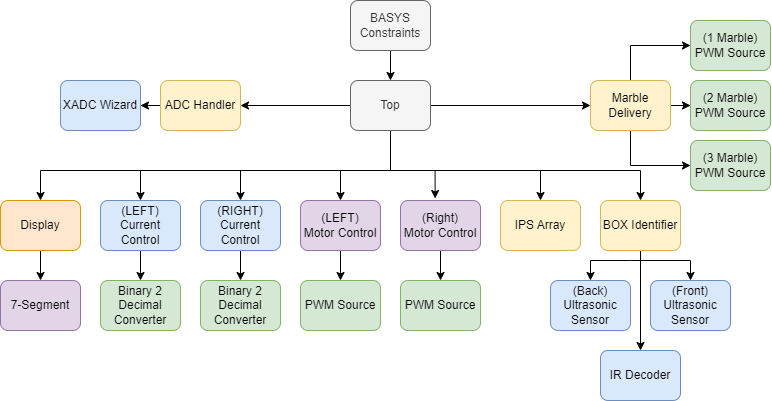

The diagram above was exported from draw.io. Its source (the exported page's mxGraphModel, read from the mxfile embedded in the PNG):
<mxGraphModel dx="1027" dy="2004" grid="1" gridSize="10" guides="1" tooltips="1" connect="1" arrows="1" fold="1" page="1" pageScale="1" pageWidth="850" pageHeight="1100" math="0" shadow="0">
  <root>
    <mxCell id="0" />
    <mxCell id="1" parent="0" />
    <mxCell id="MNC51dngsopZMVFne6Sf-40" style="edgeStyle=orthogonalEdgeStyle;rounded=0;orthogonalLoop=1;jettySize=auto;html=1;entryX=0.5;entryY=0;entryDx=0;entryDy=0;" edge="1" parent="1" source="MNC51dngsopZMVFne6Sf-1" target="MNC51dngsopZMVFne6Sf-2">
      <mxGeometry relative="1" as="geometry">
        <Array as="points">
          <mxPoint x="400" y="130" />
          <mxPoint x="350" y="130" />
        </Array>
      </mxGeometry>
    </mxCell>
    <mxCell id="MNC51dngsopZMVFne6Sf-41" style="edgeStyle=orthogonalEdgeStyle;rounded=0;orthogonalLoop=1;jettySize=auto;html=1;entryX=0.433;entryY=-0.04;entryDx=0;entryDy=0;entryPerimeter=0;" edge="1" parent="1" source="MNC51dngsopZMVFne6Sf-1" target="MNC51dngsopZMVFne6Sf-3">
      <mxGeometry relative="1" as="geometry">
        <Array as="points">
          <mxPoint x="400" y="130" />
          <mxPoint x="445" y="130" />
        </Array>
      </mxGeometry>
    </mxCell>
    <mxCell id="MNC51dngsopZMVFne6Sf-43" style="edgeStyle=orthogonalEdgeStyle;rounded=0;orthogonalLoop=1;jettySize=auto;html=1;entryX=0.5;entryY=0;entryDx=0;entryDy=0;" edge="1" parent="1" source="MNC51dngsopZMVFne6Sf-1" target="MNC51dngsopZMVFne6Sf-4">
      <mxGeometry relative="1" as="geometry">
        <Array as="points">
          <mxPoint x="400" y="130" />
          <mxPoint x="550" y="130" />
        </Array>
      </mxGeometry>
    </mxCell>
    <mxCell id="MNC51dngsopZMVFne6Sf-44" style="edgeStyle=orthogonalEdgeStyle;rounded=0;orthogonalLoop=1;jettySize=auto;html=1;entryX=0.5;entryY=0;entryDx=0;entryDy=0;" edge="1" parent="1" source="MNC51dngsopZMVFne6Sf-1" target="MNC51dngsopZMVFne6Sf-11">
      <mxGeometry relative="1" as="geometry">
        <Array as="points">
          <mxPoint x="400" y="130" />
          <mxPoint x="250" y="130" />
        </Array>
      </mxGeometry>
    </mxCell>
    <mxCell id="MNC51dngsopZMVFne6Sf-45" style="edgeStyle=orthogonalEdgeStyle;rounded=0;orthogonalLoop=1;jettySize=auto;html=1;entryX=0.5;entryY=0;entryDx=0;entryDy=0;" edge="1" parent="1" source="MNC51dngsopZMVFne6Sf-1" target="MNC51dngsopZMVFne6Sf-10">
      <mxGeometry relative="1" as="geometry">
        <Array as="points">
          <mxPoint x="400" y="130" />
          <mxPoint x="150" y="130" />
        </Array>
      </mxGeometry>
    </mxCell>
    <mxCell id="MNC51dngsopZMVFne6Sf-46" style="edgeStyle=orthogonalEdgeStyle;rounded=0;orthogonalLoop=1;jettySize=auto;html=1;entryX=0.5;entryY=0;entryDx=0;entryDy=0;" edge="1" parent="1" source="MNC51dngsopZMVFne6Sf-1" target="MNC51dngsopZMVFne6Sf-5">
      <mxGeometry relative="1" as="geometry">
        <Array as="points">
          <mxPoint x="400" y="130" />
          <mxPoint x="650" y="130" />
        </Array>
      </mxGeometry>
    </mxCell>
    <mxCell id="MNC51dngsopZMVFne6Sf-47" style="edgeStyle=orthogonalEdgeStyle;rounded=0;orthogonalLoop=1;jettySize=auto;html=1;entryX=0.5;entryY=0;entryDx=0;entryDy=0;" edge="1" parent="1" source="MNC51dngsopZMVFne6Sf-1" target="MNC51dngsopZMVFne6Sf-14">
      <mxGeometry relative="1" as="geometry">
        <Array as="points">
          <mxPoint x="400" y="130" />
          <mxPoint x="50" y="130" />
        </Array>
      </mxGeometry>
    </mxCell>
    <mxCell id="MNC51dngsopZMVFne6Sf-48" style="edgeStyle=orthogonalEdgeStyle;rounded=0;orthogonalLoop=1;jettySize=auto;html=1;entryX=1;entryY=0.5;entryDx=0;entryDy=0;" edge="1" parent="1" source="MNC51dngsopZMVFne6Sf-1" target="MNC51dngsopZMVFne6Sf-9">
      <mxGeometry relative="1" as="geometry" />
    </mxCell>
    <mxCell id="MNC51dngsopZMVFne6Sf-49" style="edgeStyle=orthogonalEdgeStyle;rounded=0;orthogonalLoop=1;jettySize=auto;html=1;entryX=0;entryY=0.5;entryDx=0;entryDy=0;" edge="1" parent="1" source="MNC51dngsopZMVFne6Sf-1" target="MNC51dngsopZMVFne6Sf-32">
      <mxGeometry relative="1" as="geometry" />
    </mxCell>
    <mxCell id="MNC51dngsopZMVFne6Sf-1" value="Top" style="rounded=1;whiteSpace=wrap;html=1;fillColor=#f5f5f5;strokeColor=#666666;fontColor=#333333;" vertex="1" parent="1">
      <mxGeometry x="360" y="40" width="80" height="50" as="geometry" />
    </mxCell>
    <mxCell id="MNC51dngsopZMVFne6Sf-19" style="edgeStyle=orthogonalEdgeStyle;rounded=0;orthogonalLoop=1;jettySize=auto;html=1;entryX=0.5;entryY=0;entryDx=0;entryDy=0;" edge="1" parent="1" source="MNC51dngsopZMVFne6Sf-2" target="MNC51dngsopZMVFne6Sf-16">
      <mxGeometry relative="1" as="geometry" />
    </mxCell>
    <mxCell id="MNC51dngsopZMVFne6Sf-2" value="(LEFT)&lt;br&gt;Motor Control" style="rounded=1;whiteSpace=wrap;html=1;fillColor=#e1d5e7;strokeColor=#9673a6;" vertex="1" parent="1">
      <mxGeometry x="310" y="160" width="80" height="50" as="geometry" />
    </mxCell>
    <mxCell id="MNC51dngsopZMVFne6Sf-20" style="edgeStyle=orthogonalEdgeStyle;rounded=0;orthogonalLoop=1;jettySize=auto;html=1;entryX=0.5;entryY=0;entryDx=0;entryDy=0;" edge="1" parent="1" source="MNC51dngsopZMVFne6Sf-3" target="MNC51dngsopZMVFne6Sf-18">
      <mxGeometry relative="1" as="geometry" />
    </mxCell>
    <mxCell id="MNC51dngsopZMVFne6Sf-3" value="(Right)&lt;br&gt;Motor Control" style="rounded=1;whiteSpace=wrap;html=1;fillColor=#e1d5e7;strokeColor=#9673a6;" vertex="1" parent="1">
      <mxGeometry x="410" y="160" width="80" height="50" as="geometry" />
    </mxCell>
    <mxCell id="MNC51dngsopZMVFne6Sf-4" value="IPS Array" style="rounded=1;whiteSpace=wrap;html=1;fillColor=#fff2cc;strokeColor=#d6b656;" vertex="1" parent="1">
      <mxGeometry x="510" y="160" width="80" height="50" as="geometry" />
    </mxCell>
    <mxCell id="MNC51dngsopZMVFne6Sf-27" style="edgeStyle=orthogonalEdgeStyle;rounded=0;orthogonalLoop=1;jettySize=auto;html=1;entryX=0.5;entryY=0;entryDx=0;entryDy=0;" edge="1" parent="1" source="MNC51dngsopZMVFne6Sf-5" target="MNC51dngsopZMVFne6Sf-7">
      <mxGeometry relative="1" as="geometry">
        <Array as="points">
          <mxPoint x="650" y="220" />
          <mxPoint x="700" y="220" />
        </Array>
      </mxGeometry>
    </mxCell>
    <mxCell id="MNC51dngsopZMVFne6Sf-30" style="edgeStyle=orthogonalEdgeStyle;rounded=0;orthogonalLoop=1;jettySize=auto;html=1;exitX=0.5;exitY=1;exitDx=0;exitDy=0;entryX=0.5;entryY=0;entryDx=0;entryDy=0;" edge="1" parent="1" source="MNC51dngsopZMVFne6Sf-5" target="MNC51dngsopZMVFne6Sf-6">
      <mxGeometry relative="1" as="geometry" />
    </mxCell>
    <mxCell id="MNC51dngsopZMVFne6Sf-31" style="edgeStyle=orthogonalEdgeStyle;rounded=0;orthogonalLoop=1;jettySize=auto;html=1;exitX=0.5;exitY=1;exitDx=0;exitDy=0;entryX=0.5;entryY=0;entryDx=0;entryDy=0;" edge="1" parent="1" source="MNC51dngsopZMVFne6Sf-5" target="MNC51dngsopZMVFne6Sf-8">
      <mxGeometry relative="1" as="geometry">
        <Array as="points">
          <mxPoint x="640" y="220" />
          <mxPoint x="580" y="220" />
        </Array>
      </mxGeometry>
    </mxCell>
    <mxCell id="MNC51dngsopZMVFne6Sf-5" value="BOX Identifier" style="rounded=1;whiteSpace=wrap;html=1;fillColor=#fff2cc;strokeColor=#d6b656;" vertex="1" parent="1">
      <mxGeometry x="610" y="160" width="80" height="50" as="geometry" />
    </mxCell>
    <mxCell id="MNC51dngsopZMVFne6Sf-6" value="IR Decoder" style="rounded=1;whiteSpace=wrap;html=1;fillColor=#dae8fc;strokeColor=#6c8ebf;" vertex="1" parent="1">
      <mxGeometry x="610" y="310" width="80" height="50" as="geometry" />
    </mxCell>
    <mxCell id="MNC51dngsopZMVFne6Sf-7" value="(Front)&lt;br&gt;Ultrasonic Sensor" style="rounded=1;whiteSpace=wrap;html=1;fillColor=#dae8fc;strokeColor=#6c8ebf;" vertex="1" parent="1">
      <mxGeometry x="660" y="240" width="80" height="50" as="geometry" />
    </mxCell>
    <mxCell id="MNC51dngsopZMVFne6Sf-24" style="edgeStyle=orthogonalEdgeStyle;rounded=0;orthogonalLoop=1;jettySize=auto;html=1;entryX=1;entryY=0.5;entryDx=0;entryDy=0;" edge="1" parent="1" source="MNC51dngsopZMVFne6Sf-9" target="MNC51dngsopZMVFne6Sf-23">
      <mxGeometry relative="1" as="geometry" />
    </mxCell>
    <mxCell id="MNC51dngsopZMVFne6Sf-9" value="ADC Handler" style="rounded=1;whiteSpace=wrap;html=1;fillColor=#fff2cc;strokeColor=#d6b656;" vertex="1" parent="1">
      <mxGeometry x="170" y="40" width="80" height="50" as="geometry" />
    </mxCell>
    <mxCell id="MNC51dngsopZMVFne6Sf-22" style="edgeStyle=orthogonalEdgeStyle;rounded=0;orthogonalLoop=1;jettySize=auto;html=1;entryX=0.5;entryY=0;entryDx=0;entryDy=0;" edge="1" parent="1" source="MNC51dngsopZMVFne6Sf-10" target="MNC51dngsopZMVFne6Sf-12">
      <mxGeometry relative="1" as="geometry" />
    </mxCell>
    <mxCell id="MNC51dngsopZMVFne6Sf-10" value="(LEFT)&lt;br&gt;Current Control" style="rounded=1;whiteSpace=wrap;html=1;fillColor=#dae8fc;strokeColor=#6c8ebf;" vertex="1" parent="1">
      <mxGeometry x="110" y="160" width="80" height="50" as="geometry" />
    </mxCell>
    <mxCell id="MNC51dngsopZMVFne6Sf-21" style="edgeStyle=orthogonalEdgeStyle;rounded=0;orthogonalLoop=1;jettySize=auto;html=1;entryX=0.5;entryY=0;entryDx=0;entryDy=0;" edge="1" parent="1" source="MNC51dngsopZMVFne6Sf-11" target="MNC51dngsopZMVFne6Sf-13">
      <mxGeometry relative="1" as="geometry" />
    </mxCell>
    <mxCell id="MNC51dngsopZMVFne6Sf-11" value="(RIGHT)&lt;br&gt;Current Control" style="rounded=1;whiteSpace=wrap;html=1;fillColor=#dae8fc;strokeColor=#6c8ebf;" vertex="1" parent="1">
      <mxGeometry x="210" y="160" width="80" height="50" as="geometry" />
    </mxCell>
    <mxCell id="MNC51dngsopZMVFne6Sf-12" value="Binary 2 Decimal Converter" style="rounded=1;whiteSpace=wrap;html=1;fillColor=#d5e8d4;strokeColor=#82b366;" vertex="1" parent="1">
      <mxGeometry x="110" y="240" width="80" height="50" as="geometry" />
    </mxCell>
    <mxCell id="MNC51dngsopZMVFne6Sf-13" value="Binary 2 Decimal Converter" style="rounded=1;whiteSpace=wrap;html=1;fillColor=#d5e8d4;strokeColor=#82b366;" vertex="1" parent="1">
      <mxGeometry x="210" y="240" width="80" height="50" as="geometry" />
    </mxCell>
    <mxCell id="MNC51dngsopZMVFne6Sf-25" style="edgeStyle=orthogonalEdgeStyle;rounded=0;orthogonalLoop=1;jettySize=auto;html=1;entryX=0.5;entryY=0;entryDx=0;entryDy=0;" edge="1" parent="1" source="MNC51dngsopZMVFne6Sf-14" target="MNC51dngsopZMVFne6Sf-15">
      <mxGeometry relative="1" as="geometry" />
    </mxCell>
    <mxCell id="MNC51dngsopZMVFne6Sf-14" value="Display" style="rounded=1;whiteSpace=wrap;html=1;fillColor=#ffe6cc;strokeColor=#d79b00;" vertex="1" parent="1">
      <mxGeometry x="10" y="160" width="80" height="50" as="geometry" />
    </mxCell>
    <mxCell id="MNC51dngsopZMVFne6Sf-15" value="7-Segment" style="rounded=1;whiteSpace=wrap;html=1;fillColor=#e1d5e7;strokeColor=#9673a6;" vertex="1" parent="1">
      <mxGeometry x="10" y="240" width="80" height="50" as="geometry" />
    </mxCell>
    <mxCell id="MNC51dngsopZMVFne6Sf-16" value="PWM Source" style="rounded=1;whiteSpace=wrap;html=1;fillColor=#d5e8d4;strokeColor=#82b366;" vertex="1" parent="1">
      <mxGeometry x="310" y="240" width="80" height="50" as="geometry" />
    </mxCell>
    <mxCell id="MNC51dngsopZMVFne6Sf-18" value="PWM Source" style="rounded=1;whiteSpace=wrap;html=1;fillColor=#d5e8d4;strokeColor=#82b366;" vertex="1" parent="1">
      <mxGeometry x="410" y="240" width="80" height="50" as="geometry" />
    </mxCell>
    <mxCell id="MNC51dngsopZMVFne6Sf-23" value="XADC Wizard" style="rounded=1;whiteSpace=wrap;html=1;fillColor=#dae8fc;strokeColor=#6c8ebf;" vertex="1" parent="1">
      <mxGeometry x="70" y="40" width="80" height="50" as="geometry" />
    </mxCell>
    <mxCell id="MNC51dngsopZMVFne6Sf-8" value="(Back)&lt;br&gt;Ultrasonic Sensor" style="rounded=1;whiteSpace=wrap;html=1;fillColor=#dae8fc;strokeColor=#6c8ebf;" vertex="1" parent="1">
      <mxGeometry x="560" y="240" width="80" height="50" as="geometry" />
    </mxCell>
    <mxCell id="MNC51dngsopZMVFne6Sf-36" style="edgeStyle=orthogonalEdgeStyle;rounded=0;orthogonalLoop=1;jettySize=auto;html=1;entryX=0;entryY=0.5;entryDx=0;entryDy=0;" edge="1" parent="1" source="MNC51dngsopZMVFne6Sf-32" target="MNC51dngsopZMVFne6Sf-34">
      <mxGeometry relative="1" as="geometry" />
    </mxCell>
    <mxCell id="MNC51dngsopZMVFne6Sf-38" style="edgeStyle=orthogonalEdgeStyle;rounded=0;orthogonalLoop=1;jettySize=auto;html=1;entryX=0;entryY=0.5;entryDx=0;entryDy=0;" edge="1" parent="1" source="MNC51dngsopZMVFne6Sf-32" target="MNC51dngsopZMVFne6Sf-35">
      <mxGeometry relative="1" as="geometry">
        <Array as="points">
          <mxPoint x="640" y="125" />
        </Array>
      </mxGeometry>
    </mxCell>
    <mxCell id="MNC51dngsopZMVFne6Sf-39" style="edgeStyle=orthogonalEdgeStyle;rounded=0;orthogonalLoop=1;jettySize=auto;html=1;exitX=0.5;exitY=0;exitDx=0;exitDy=0;entryX=0;entryY=0.5;entryDx=0;entryDy=0;" edge="1" parent="1" source="MNC51dngsopZMVFne6Sf-32" target="MNC51dngsopZMVFne6Sf-33">
      <mxGeometry relative="1" as="geometry" />
    </mxCell>
    <mxCell id="MNC51dngsopZMVFne6Sf-32" value="Marble Delivery" style="rounded=1;whiteSpace=wrap;html=1;fillColor=#fff2cc;strokeColor=#d6b656;" vertex="1" parent="1">
      <mxGeometry x="600" y="40" width="80" height="50" as="geometry" />
    </mxCell>
    <mxCell id="MNC51dngsopZMVFne6Sf-33" value="(1 Marble)&lt;br&gt;PWM Source" style="rounded=1;whiteSpace=wrap;html=1;fillColor=#d5e8d4;strokeColor=#82b366;" vertex="1" parent="1">
      <mxGeometry x="700" y="-20" width="80" height="50" as="geometry" />
    </mxCell>
    <mxCell id="MNC51dngsopZMVFne6Sf-34" value="(2 Marble)&lt;br style=&quot;border-color: var(--border-color);&quot;&gt;PWM Source" style="rounded=1;whiteSpace=wrap;html=1;fillColor=#d5e8d4;strokeColor=#82b366;" vertex="1" parent="1">
      <mxGeometry x="700" y="40" width="80" height="50" as="geometry" />
    </mxCell>
    <mxCell id="MNC51dngsopZMVFne6Sf-35" value="(3 Marble)&lt;br style=&quot;border-color: var(--border-color);&quot;&gt;PWM Source" style="rounded=1;whiteSpace=wrap;html=1;fillColor=#d5e8d4;strokeColor=#82b366;" vertex="1" parent="1">
      <mxGeometry x="700" y="100" width="80" height="50" as="geometry" />
    </mxCell>
    <mxCell id="MNC51dngsopZMVFne6Sf-51" style="edgeStyle=orthogonalEdgeStyle;rounded=0;orthogonalLoop=1;jettySize=auto;html=1;entryX=0.5;entryY=0;entryDx=0;entryDy=0;" edge="1" parent="1" source="MNC51dngsopZMVFne6Sf-50" target="MNC51dngsopZMVFne6Sf-1">
      <mxGeometry relative="1" as="geometry" />
    </mxCell>
    <mxCell id="MNC51dngsopZMVFne6Sf-50" value="BASYS Constraints" style="rounded=1;whiteSpace=wrap;html=1;fillColor=#f5f5f5;strokeColor=#666666;fontColor=#333333;" vertex="1" parent="1">
      <mxGeometry x="360" y="-40" width="80" height="50" as="geometry" />
    </mxCell>
  </root>
</mxGraphModel>